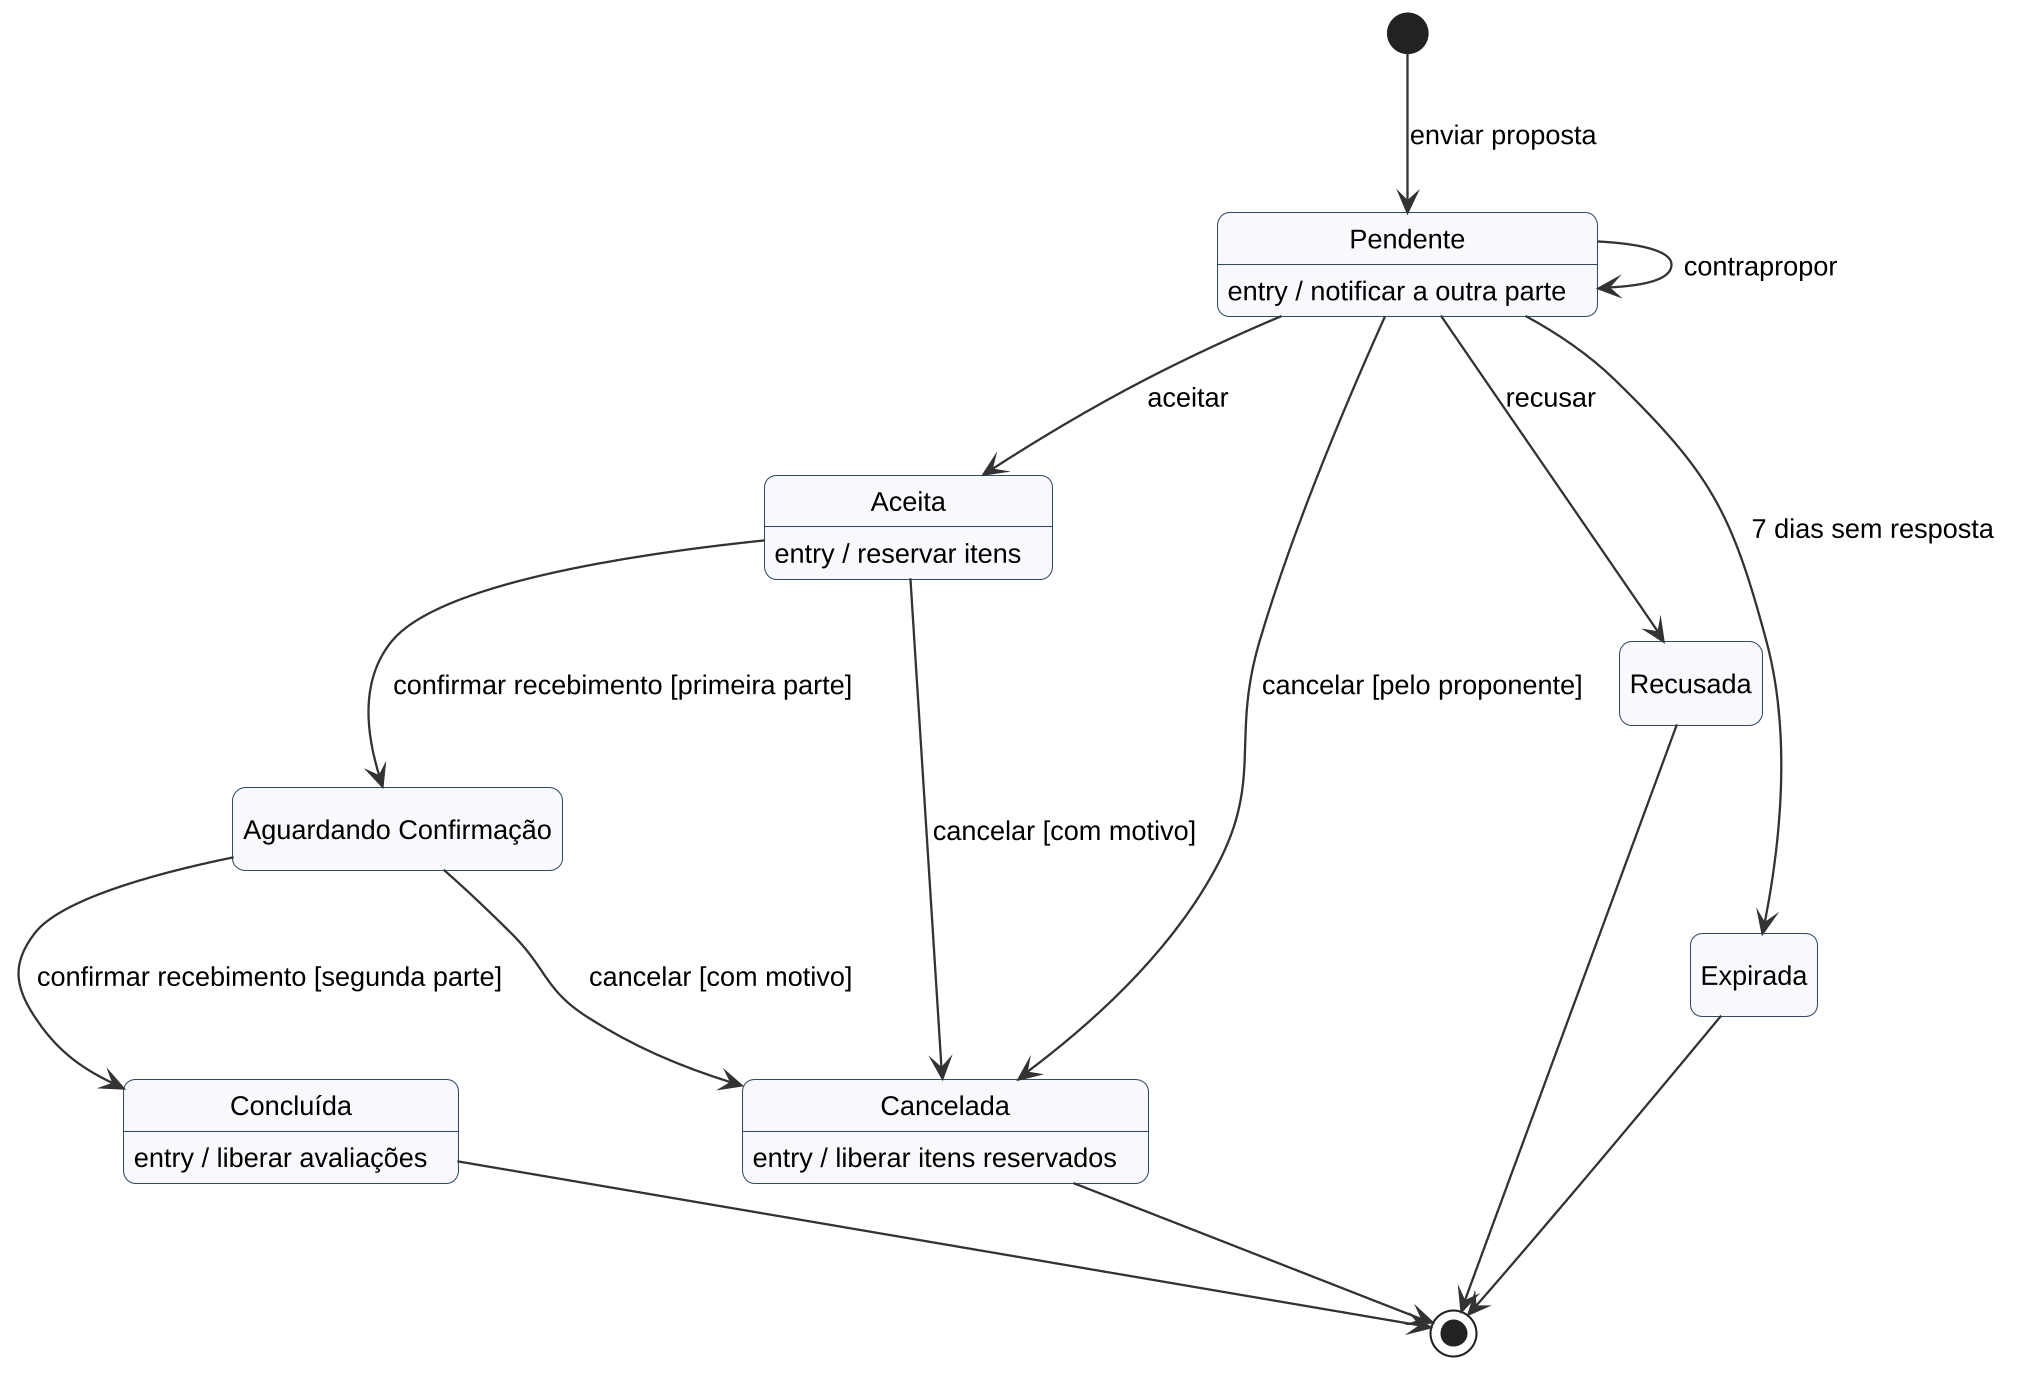

The diagram above was rendered by PlantUML. Its source (embedded in the PNG):
@startuml
!include estilo.iuml
skinparam defaultFontSize 13
hide empty description

state "Pendente" as Pendente
state "Aceita" as Aceita
state "Aguardando Confirmação" as Aguardando
state "Concluída" as Concluida
state "Recusada" as Recusada
state "Expirada" as Expirada
state "Cancelada" as Cancelada

Pendente : entry / notificar a outra parte
Aceita : entry / reservar itens
Concluida : entry / liberar avaliações
Cancelada : entry / liberar itens reservados

[*] --> Pendente : enviar proposta
Pendente --> Pendente : contrapropor
Pendente --> Aceita : aceitar
Pendente --> Recusada : recusar
Pendente --> Expirada : 7 dias sem resposta
Pendente --> Cancelada : cancelar [pelo proponente]
Aceita --> Aguardando : confirmar recebimento [primeira parte]
Aceita --> Cancelada : cancelar [com motivo]
Aguardando --> Concluida : confirmar recebimento [segunda parte]
Aguardando --> Cancelada : cancelar [com motivo]
Recusada --> [*]
Expirada --> [*]
Cancelada --> [*]
Concluida --> [*]
@enduml